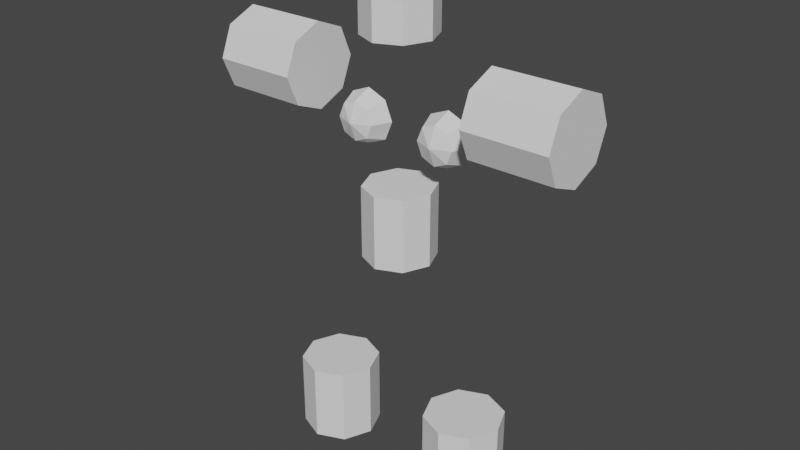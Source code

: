 # Source: BodyRatio_0614.blend  (saved by Blender 4.2.66; exported with 4.5.12 LTS)
import bpy
from mathutils import Matrix  # noqa: F401  (used for matrix-valued properties, if any)

bpy.ops.wm.read_factory_settings(use_empty=True)
scene = bpy.context.scene
scene.name = 'Scene'

# ---- collections
col_collection = bpy.data.collections.new('Collection'); scene.collection.children.link(col_collection)

# ---- world
world_world = bpy.data.worlds.new('World'); scene.world = world_world
world_world.use_nodes = True; world_world.node_tree.nodes.clear()
_N = world_world.node_tree.nodes; _L = world_world.node_tree.links
n0 = _N.new('ShaderNodeOutputWorld'); n0.name = 'World Output'; n0.location = (300, 300)
n1 = _N.new('ShaderNodeBackground'); n1.name = 'Background'; n1.location = (10, 300)
n1.inputs[0].default_value = (0.05088, 0.05088, 0.05088, 1.0)
_L.new(n1.outputs[0], n0.inputs[0])
n0.is_active_output = True
world_world.color = (0.05088, 0.05088, 0.05088)
world_world.use_sun_shadow = False
world_world.sun_shadow_jitter_overblur = 0.0

# ---- meshes
me_cylinder = bpy.data.meshes.new('Cylinder')
me_cylinder.from_pydata([(0.0, 0.4, -1.132), (0.0, 0.4, -0.3324), (0.2723, 0.2828, -1.132), (0.2723, 0.2828, -0.3324), (0.3894, 0.0, -1.132), (0.3894, 0.0, -0.3324), (0.2723, -0.2828, -1.132), (0.2723, -0.2828, -0.3324), (0.0, -0.4, -1.132), (0.0, -0.4, -0.3324), (1.059, 0.4679, -1.688), (1.995, 0.4679, -1.688), (1.059, 0.3308, -2.018), (1.995, 0.3308, -2.018), (1.059, -8.552e-08, -2.155), (1.995, 4.021e-08, -2.155), (1.059, -0.3308, -2.018), (1.995, -0.3308, -2.018), (1.059, -0.4679, -1.688), (1.995, -0.4679, -1.688), (1.059, -0.3308, -1.357), (1.995, -0.3308, -1.357), (1.059, -2.113e-07, -1.22), (1.995, -8.552e-08, -1.22), (1.059, 0.3308, -1.357), (1.995, 0.3308, -1.357), (0.8767, 0.437, -5.101), (0.8767, 0.437, -5.975), (0.5677, 0.309, -5.101), (0.5677, 0.309, -5.975), (0.4397, -1.685e-07, -5.101), (0.4397, 6.643e-08, -5.975), (0.5677, -0.309, -5.101), (0.5677, -0.309, -5.975), (0.8767, -0.4371, -5.101), (0.8767, -0.437, -5.975), (1.186, -0.309, -5.101), (1.186, -0.309, -5.975), (1.314, -1.685e-07, -5.101), (1.314, 6.643e-08, -5.975), (1.186, 0.309, -5.101), (1.186, 0.309, -5.975), (0.0, 0.4, -3.495), (0.0, 0.4, -2.695), (0.2723, 0.2828, -3.495), (0.2723, 0.2828, -2.695), (0.3894, 0.0, -3.495), (0.3894, 0.0, -2.695), (0.2723, -0.2828, -3.495), (0.2723, -0.2828, -2.695), (0.0, -0.4, -3.495), (0.0, -0.4, -2.695), (0.6509, -0.09466, -1.966), (0.7131, 0.1175, -1.904), (0.7131, -0.09466, -2.116), (0.8009, 0.1175, -2.116), (0.6509, -0.09466, -2.266), (0.7131, 0.1175, -2.328), (0.5009, -0.09466, -2.328), (0.5009, 0.1175, -2.416), (0.3509, -0.09466, -2.266), (0.2888, 0.1175, -2.328), (0.2888, -0.09466, -2.116), (0.2009, 0.1175, -2.116), (0.3509, -0.09466, -1.966), (0.2888, 0.1175, -1.904), (0.5009, -0.1825, -2.116), (0.5009, -0.09466, -1.904), (0.5009, 0.1175, -1.816)], [], [(0, 1, 3, 2), (2, 3, 5, 4), (4, 5, 7, 6), (6, 7, 9, 8), (0, 2, 4, 6, 8), (3, 1, 9, 7, 5), (10, 11, 13, 12), (12, 13, 15, 14), (14, 15, 17, 16), (16, 17, 19, 18), (18, 19, 21, 20), (20, 21, 23, 22), (13, 11, 25, 23, 21, 19, 17, 15), (22, 23, 25, 24), (24, 25, 11, 10), (10, 12, 14, 16, 18, 20, 22, 24), (26, 27, 29, 28), (28, 29, 31, 30), (30, 31, 33, 32), (32, 33, 35, 34), (34, 35, 37, 36), (36, 37, 39, 38), (29, 27, 41, 39, 37, 35, 33, 31), (38, 39, 41, 40), (40, 41, 27, 26), (26, 28, 30, 32, 34, 36, 38, 40), (42, 43, 45, 44), (44, 45, 47, 46), (46, 47, 49, 48), (48, 49, 51, 50), (42, 44, 46, 48, 50), (45, 43, 51, 49, 47), (67, 66, 52), (68, 67, 52, 53), (52, 66, 54), (53, 52, 54, 55), (54, 66, 56), (55, 54, 56, 57), (56, 66, 58), (57, 56, 58, 59), (58, 66, 60), (59, 58, 60, 61), (61, 60, 62, 63), (60, 66, 62), (63, 62, 64, 65), (62, 66, 64), (65, 64, 67, 68), (64, 66, 67)])
_uv = me_cylinder.uv_layers.new(name='UVMap')
_uv.uv.foreach_set('vector', [1.0, 0.5, 1.0, 1.0, 0.875, 1.0, 0.875, 0.5, 0.875, 0.5, 0.875, 1.0, 0.75, 1.0, 0.75, 0.5, 0.75, 0.5, 0.75, 1.0, 0.625, 1.0, 0.625, 0.5, 0.625, 0.5, 0.625, 1.0, 0.5, 1.0, 0.5, 0.5, 0.75, 0.49, 0.9197, 0.4197, 0.99, 0.25, 0.9197, 0.08029, 0.75, 0.01, 0.4197, 0.4197, 0.25, 0.49, 0.25, 0.01, 0.4197, 0.08029, 0.49, 0.25, 1.0, 0.5, 1.0, 1.0, 0.875, 1.0, 0.875, 0.5, 0.875, 0.5, 0.875, 1.0, 0.75, 1.0, 0.75, 0.5, 0.75, 0.5, 0.75, 1.0, 0.625, 1.0, 0.625, 0.5, 0.625, 0.5, 0.625, 1.0, 0.5, 1.0, 0.5, 0.5, 0.5, 0.5, 0.5, 1.0, 0.375, 1.0, 0.375, 0.5, 0.375, 0.5, 0.375, 1.0, 0.25, 1.0, 0.25, 0.5, 0.4197, 0.4197, 0.25, 0.49, 0.08029, 0.4197, 0.01, 0.25, 0.08029, 0.08029, 0.25, 0.01, 0.4197, 0.08029, 0.49, 0.25, 0.25, 0.5, 0.25, 1.0, 0.125, 1.0, 0.125, 0.5, 0.125, 0.5, 0.125, 1.0, 0.0, 1.0, 0.0, 0.5, 0.75, 0.49, 0.9197, 0.4197, 0.99, 0.25, 0.9197, 0.08029, 0.75, 0.01, 0.5803, 0.08029, 0.51, 0.25, 0.5803, 0.4197, 1.0, 0.5, 1.0, 1.0, 0.875, 1.0, 0.875, 0.5, 0.875, 0.5, 0.875, 1.0, 0.75, 1.0, 0.75, 0.5, 0.75, 0.5, 0.75, 1.0, 0.625, 1.0, 0.625, 0.5, 0.625, 0.5, 0.625, 1.0, 0.5, 1.0, 0.5, 0.5, 0.5, 0.5, 0.5, 1.0, 0.375, 1.0, 0.375, 0.5, 0.375, 0.5, 0.375, 1.0, 0.25, 1.0, 0.25, 0.5, 0.4197, 0.4197, 0.25, 0.49, 0.08029, 0.4197, 0.01, 0.25, 0.08029, 0.08029, 0.25, 0.01, 0.4197, 0.08029, 0.49, 0.25, 0.25, 0.5, 0.25, 1.0, 0.125, 1.0, 0.125, 0.5, 0.125, 0.5, 0.125, 1.0, 0.0, 1.0, 0.0, 0.5, 0.75, 0.49, 0.9197, 0.4197, 0.99, 0.25, 0.9197, 0.08029, 0.75, 0.01, 0.5803, 0.08029, 0.51, 0.25, 0.5803, 0.4197, 1.0, 0.5, 1.0, 1.0, 0.875, 1.0, 0.875, 0.5, 0.875, 0.5, 0.875, 1.0, 0.75, 1.0, 0.75, 0.5, 0.75, 0.5, 0.75, 1.0, 0.625, 1.0, 0.625, 0.5, 0.625, 0.5, 0.625, 1.0, 0.5, 1.0, 0.5, 0.5, 0.75, 0.49, 0.9197, 0.4197, 0.99, 0.25, 0.9197, 0.08029, 0.75, 0.01, 0.4197, 0.4197, 0.25, 0.49, 0.25, 0.01, 0.4197, 0.08029, 0.49, 0.25, 0.75, 0.75, 0.6875, 1.0, 0.625, 0.75, 0.75, 0.5, 0.75, 0.75, 0.625, 0.75, 0.625, 0.5, 0.625, 0.75, 0.5625, 1.0, 0.5, 0.75, 0.625, 0.5, 0.625, 0.75, 0.5, 0.75, 0.5, 0.5, 0.5, 0.75, 0.4375, 1.0, 0.375, 0.75, 0.5, 0.5, 0.5, 0.75, 0.375, 0.75, 0.375, 0.5, 0.375, 0.75, 0.3125, 1.0, 0.25, 0.75, 0.375, 0.5, 0.375, 0.75, 0.25, 0.75, 0.25, 0.5, 0.25, 0.75, 0.1875, 1.0, 0.125, 0.75, 0.25, 0.5, 0.25, 0.75, 0.125, 0.75, 0.125, 0.5, 0.125, 0.5, 0.125, 0.75, 0.0, 0.75, 0.0, 0.5, 0.125, 0.75, 0.0625, 1.0, 0.0, 0.75, 1.0, 0.5, 1.0, 0.75, 0.875, 0.75, 0.875, 0.5, 1.0, 0.75, 0.9375, 1.0, 0.875, 0.75, 0.875, 0.5, 0.875, 0.75, 0.75, 0.75, 0.75, 0.5, 0.875, 0.75, 0.8125, 1.0, 0.75, 0.75])
me_cylinder.update()
arm_armature = bpy.data.armatures.new('Armature')  # bones are not reproduced

# ---- objects
ob_armature = bpy.data.objects.new('Armature', arm_armature)
ob_cylinder = bpy.data.objects.new('Cylinder', me_cylinder)

# ---- transforms, parenting, visibility, modifiers, constraints
ob_armature.location = (0.0, 0.0, 0.0)
ob_armature.scale = (10.0, 10.0, 10.0)
ob_cylinder.location = (0.0, 0.0, 9.112)
_m = ob_cylinder.modifiers.new('Mirror', 'MIRROR')

# ---- collection membership
col_collection.objects.link(ob_armature)
col_collection.objects.link(ob_cylinder)

# ---- scene / render settings (as saved in the file)
scene.frame_start = 1; scene.frame_end = 250; scene.frame_set(1)
scene.render.engine = 'BLENDER_EEVEE_NEXT'
scene.view_settings.view_transform = 'Filmic'
bpy.context.view_layer.update()

# ---- added for rendering (the .blend has no active camera and no usable light): camera, sun
cam_auto = bpy.data.cameras.new('AutoCamera')
cam_auto.lens = 50.0
cam_auto.sensor_width = 36.0
cam_auto.clip_end = 1000.0
ob_auto_camera = bpy.data.objects.new('AutoCamera', cam_auto)
scene.collection.objects.link(ob_auto_camera)
ob_auto_camera.location = (6.45268, -7.74322, 11.1207)
ob_auto_camera.rotation_euler = (1.09748, -7.21219e-08, 0.694738)
scene.camera = ob_auto_camera
light_auto_sun = bpy.data.lights.new('AutoSun', 'SUN')
light_auto_sun.energy = 3.0
light_auto_sun.angle = 0.0523599
ob_auto_sun = bpy.data.objects.new('AutoSun', light_auto_sun)
scene.collection.objects.link(ob_auto_sun)
ob_auto_sun.rotation_euler = (0.872665, 0.174533, 0.523599)
bpy.context.view_layer.update()
